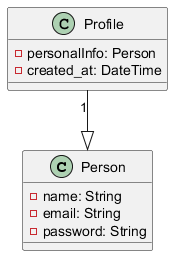

The diagram above was rendered by PlantUML. Its source (embedded in the PNG):
@startuml
class Person {
  - name: String
  - email: String
  - password: String
}

class Profile {
  - personalInfo: Person
  - created_at: DateTime
}

Profile "1" --|> Person
@enduml